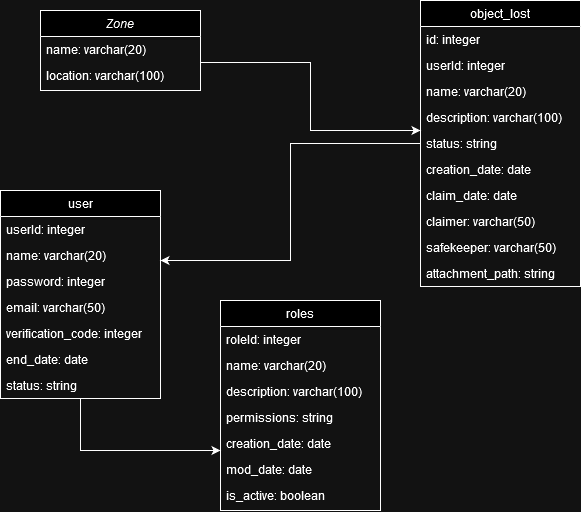

The diagram above was exported from draw.io. Its source (the exported page's mxGraphModel, read from the mxfile embedded in the PNG):
<mxGraphModel dx="1034" dy="414" grid="1" gridSize="10" guides="1" tooltips="1" connect="1" arrows="1" fold="1" page="1" pageScale="1" pageWidth="827" pageHeight="1169" math="0" shadow="0">
  <root>
    <mxCell id="WIyWlLk6GJQsqaUBKTNV-0" />
    <mxCell id="WIyWlLk6GJQsqaUBKTNV-1" parent="WIyWlLk6GJQsqaUBKTNV-0" />
    <mxCell id="m8-lYOiBzXU1sZ6vuf4d-19" style="edgeStyle=orthogonalEdgeStyle;rounded=0;orthogonalLoop=1;jettySize=auto;html=1;" parent="WIyWlLk6GJQsqaUBKTNV-1" source="zkfFHV4jXpPFQw0GAbJ--0" target="zkfFHV4jXpPFQw0GAbJ--17" edge="1">
      <mxGeometry relative="1" as="geometry">
        <Array as="points">
          <mxPoint x="460" y="82" />
          <mxPoint x="460" y="150" />
        </Array>
      </mxGeometry>
    </mxCell>
    <mxCell id="zkfFHV4jXpPFQw0GAbJ--0" value="Zone" style="swimlane;fontStyle=2;align=center;verticalAlign=top;childLayout=stackLayout;horizontal=1;startSize=26;horizontalStack=0;resizeParent=1;resizeLast=0;collapsible=1;marginBottom=0;rounded=0;shadow=0;strokeWidth=1;" parent="WIyWlLk6GJQsqaUBKTNV-1" vertex="1">
      <mxGeometry x="190" y="30" width="160" height="80" as="geometry">
        <mxRectangle x="230" y="140" width="160" height="26" as="alternateBounds" />
      </mxGeometry>
    </mxCell>
    <mxCell id="zkfFHV4jXpPFQw0GAbJ--2" value="name: varchar(20)" style="text;align=left;verticalAlign=top;spacingLeft=4;spacingRight=4;overflow=hidden;rotatable=0;points=[[0,0.5],[1,0.5]];portConstraint=eastwest;rounded=0;shadow=0;html=0;" parent="zkfFHV4jXpPFQw0GAbJ--0" vertex="1">
      <mxGeometry y="26" width="160" height="26" as="geometry" />
    </mxCell>
    <mxCell id="zkfFHV4jXpPFQw0GAbJ--3" value="location: varchar(100)" style="text;align=left;verticalAlign=top;spacingLeft=4;spacingRight=4;overflow=hidden;rotatable=0;points=[[0,0.5],[1,0.5]];portConstraint=eastwest;rounded=0;shadow=0;html=0;" parent="zkfFHV4jXpPFQw0GAbJ--0" vertex="1">
      <mxGeometry y="52" width="160" height="26" as="geometry" />
    </mxCell>
    <mxCell id="m8-lYOiBzXU1sZ6vuf4d-22" style="edgeStyle=orthogonalEdgeStyle;rounded=0;orthogonalLoop=1;jettySize=auto;html=1;" parent="WIyWlLk6GJQsqaUBKTNV-1" source="zkfFHV4jXpPFQw0GAbJ--6" target="m8-lYOiBzXU1sZ6vuf4d-3" edge="1">
      <mxGeometry relative="1" as="geometry">
        <Array as="points">
          <mxPoint x="230" y="470" />
        </Array>
      </mxGeometry>
    </mxCell>
    <mxCell id="zkfFHV4jXpPFQw0GAbJ--6" value="user" style="swimlane;fontStyle=0;align=center;verticalAlign=top;childLayout=stackLayout;horizontal=1;startSize=26;horizontalStack=0;resizeParent=1;resizeLast=0;collapsible=1;marginBottom=0;rounded=0;shadow=0;strokeWidth=1;" parent="WIyWlLk6GJQsqaUBKTNV-1" vertex="1">
      <mxGeometry x="150" y="210" width="160" height="208" as="geometry">
        <mxRectangle x="130" y="380" width="160" height="26" as="alternateBounds" />
      </mxGeometry>
    </mxCell>
    <mxCell id="zkfFHV4jXpPFQw0GAbJ--7" value="userId: integer" style="text;align=left;verticalAlign=top;spacingLeft=4;spacingRight=4;overflow=hidden;rotatable=0;points=[[0,0.5],[1,0.5]];portConstraint=eastwest;" parent="zkfFHV4jXpPFQw0GAbJ--6" vertex="1">
      <mxGeometry y="26" width="160" height="26" as="geometry" />
    </mxCell>
    <mxCell id="zkfFHV4jXpPFQw0GAbJ--8" value="name: varchar(20)" style="text;align=left;verticalAlign=top;spacingLeft=4;spacingRight=4;overflow=hidden;rotatable=0;points=[[0,0.5],[1,0.5]];portConstraint=eastwest;rounded=0;shadow=0;html=0;" parent="zkfFHV4jXpPFQw0GAbJ--6" vertex="1">
      <mxGeometry y="52" width="160" height="26" as="geometry" />
    </mxCell>
    <mxCell id="m8-lYOiBzXU1sZ6vuf4d-17" value="password: integer" style="text;align=left;verticalAlign=top;spacingLeft=4;spacingRight=4;overflow=hidden;rotatable=0;points=[[0,0.5],[1,0.5]];portConstraint=eastwest;" parent="zkfFHV4jXpPFQw0GAbJ--6" vertex="1">
      <mxGeometry y="78" width="160" height="26" as="geometry" />
    </mxCell>
    <mxCell id="m8-lYOiBzXU1sZ6vuf4d-15" value="email: varchar(50)" style="text;align=left;verticalAlign=top;spacingLeft=4;spacingRight=4;overflow=hidden;rotatable=0;points=[[0,0.5],[1,0.5]];portConstraint=eastwest;" parent="zkfFHV4jXpPFQw0GAbJ--6" vertex="1">
      <mxGeometry y="104" width="160" height="26" as="geometry" />
    </mxCell>
    <mxCell id="zkfFHV4jXpPFQw0GAbJ--11" value="verification_code: integer" style="text;align=left;verticalAlign=top;spacingLeft=4;spacingRight=4;overflow=hidden;rotatable=0;points=[[0,0.5],[1,0.5]];portConstraint=eastwest;" parent="zkfFHV4jXpPFQw0GAbJ--6" vertex="1">
      <mxGeometry y="130" width="160" height="26" as="geometry" />
    </mxCell>
    <mxCell id="m8-lYOiBzXU1sZ6vuf4d-16" value="end_date: date" style="text;align=left;verticalAlign=top;spacingLeft=4;spacingRight=4;overflow=hidden;rotatable=0;points=[[0,0.5],[1,0.5]];portConstraint=eastwest;" parent="zkfFHV4jXpPFQw0GAbJ--6" vertex="1">
      <mxGeometry y="156" width="160" height="26" as="geometry" />
    </mxCell>
    <mxCell id="m8-lYOiBzXU1sZ6vuf4d-18" value="status: string" style="text;align=left;verticalAlign=top;spacingLeft=4;spacingRight=4;overflow=hidden;rotatable=0;points=[[0,0.5],[1,0.5]];portConstraint=eastwest;" parent="zkfFHV4jXpPFQw0GAbJ--6" vertex="1">
      <mxGeometry y="182" width="160" height="26" as="geometry" />
    </mxCell>
    <mxCell id="m8-lYOiBzXU1sZ6vuf4d-20" style="edgeStyle=orthogonalEdgeStyle;rounded=0;orthogonalLoop=1;jettySize=auto;html=1;" parent="WIyWlLk6GJQsqaUBKTNV-1" source="zkfFHV4jXpPFQw0GAbJ--17" target="zkfFHV4jXpPFQw0GAbJ--6" edge="1">
      <mxGeometry relative="1" as="geometry">
        <Array as="points">
          <mxPoint x="440" y="163" />
          <mxPoint x="440" y="280" />
        </Array>
      </mxGeometry>
    </mxCell>
    <mxCell id="zkfFHV4jXpPFQw0GAbJ--17" value="object_lost" style="swimlane;fontStyle=0;align=center;verticalAlign=top;childLayout=stackLayout;horizontal=1;startSize=26;horizontalStack=0;resizeParent=1;resizeLast=0;collapsible=1;marginBottom=0;rounded=0;shadow=0;strokeWidth=1;" parent="WIyWlLk6GJQsqaUBKTNV-1" vertex="1">
      <mxGeometry x="570" y="20" width="160" height="286" as="geometry">
        <mxRectangle x="550" y="140" width="160" height="26" as="alternateBounds" />
      </mxGeometry>
    </mxCell>
    <mxCell id="zkfFHV4jXpPFQw0GAbJ--18" value="id: integer" style="text;align=left;verticalAlign=top;spacingLeft=4;spacingRight=4;overflow=hidden;rotatable=0;points=[[0,0.5],[1,0.5]];portConstraint=eastwest;" parent="zkfFHV4jXpPFQw0GAbJ--17" vertex="1">
      <mxGeometry y="26" width="160" height="26" as="geometry" />
    </mxCell>
    <mxCell id="zkfFHV4jXpPFQw0GAbJ--19" value="userId: integer" style="text;align=left;verticalAlign=top;spacingLeft=4;spacingRight=4;overflow=hidden;rotatable=0;points=[[0,0.5],[1,0.5]];portConstraint=eastwest;rounded=0;shadow=0;html=0;" parent="zkfFHV4jXpPFQw0GAbJ--17" vertex="1">
      <mxGeometry y="52" width="160" height="26" as="geometry" />
    </mxCell>
    <mxCell id="zkfFHV4jXpPFQw0GAbJ--20" value="name: varchar(20)" style="text;align=left;verticalAlign=top;spacingLeft=4;spacingRight=4;overflow=hidden;rotatable=0;points=[[0,0.5],[1,0.5]];portConstraint=eastwest;rounded=0;shadow=0;html=0;" parent="zkfFHV4jXpPFQw0GAbJ--17" vertex="1">
      <mxGeometry y="78" width="160" height="26" as="geometry" />
    </mxCell>
    <mxCell id="zkfFHV4jXpPFQw0GAbJ--21" value="description: varchar(100)" style="text;align=left;verticalAlign=top;spacingLeft=4;spacingRight=4;overflow=hidden;rotatable=0;points=[[0,0.5],[1,0.5]];portConstraint=eastwest;rounded=0;shadow=0;html=0;" parent="zkfFHV4jXpPFQw0GAbJ--17" vertex="1">
      <mxGeometry y="104" width="160" height="26" as="geometry" />
    </mxCell>
    <mxCell id="zkfFHV4jXpPFQw0GAbJ--22" value="status: string" style="text;align=left;verticalAlign=top;spacingLeft=4;spacingRight=4;overflow=hidden;rotatable=0;points=[[0,0.5],[1,0.5]];portConstraint=eastwest;rounded=0;shadow=0;html=0;" parent="zkfFHV4jXpPFQw0GAbJ--17" vertex="1">
      <mxGeometry y="130" width="160" height="26" as="geometry" />
    </mxCell>
    <mxCell id="zkfFHV4jXpPFQw0GAbJ--24" value="creation_date: date" style="text;align=left;verticalAlign=top;spacingLeft=4;spacingRight=4;overflow=hidden;rotatable=0;points=[[0,0.5],[1,0.5]];portConstraint=eastwest;" parent="zkfFHV4jXpPFQw0GAbJ--17" vertex="1">
      <mxGeometry y="156" width="160" height="26" as="geometry" />
    </mxCell>
    <mxCell id="zkfFHV4jXpPFQw0GAbJ--25" value="claim_date: date" style="text;align=left;verticalAlign=top;spacingLeft=4;spacingRight=4;overflow=hidden;rotatable=0;points=[[0,0.5],[1,0.5]];portConstraint=eastwest;" parent="zkfFHV4jXpPFQw0GAbJ--17" vertex="1">
      <mxGeometry y="182" width="160" height="26" as="geometry" />
    </mxCell>
    <mxCell id="m8-lYOiBzXU1sZ6vuf4d-1" value="claimer: varchar(50)" style="text;align=left;verticalAlign=top;spacingLeft=4;spacingRight=4;overflow=hidden;rotatable=0;points=[[0,0.5],[1,0.5]];portConstraint=eastwest;" parent="zkfFHV4jXpPFQw0GAbJ--17" vertex="1">
      <mxGeometry y="208" width="160" height="26" as="geometry" />
    </mxCell>
    <mxCell id="m8-lYOiBzXU1sZ6vuf4d-2" value="safekeeper: varchar(50)" style="text;align=left;verticalAlign=top;spacingLeft=4;spacingRight=4;overflow=hidden;rotatable=0;points=[[0,0.5],[1,0.5]];portConstraint=eastwest;" parent="zkfFHV4jXpPFQw0GAbJ--17" vertex="1">
      <mxGeometry y="234" width="160" height="26" as="geometry" />
    </mxCell>
    <mxCell id="m8-lYOiBzXU1sZ6vuf4d-0" value="attachment_path: string" style="text;align=left;verticalAlign=top;spacingLeft=4;spacingRight=4;overflow=hidden;rotatable=0;points=[[0,0.5],[1,0.5]];portConstraint=eastwest;" parent="zkfFHV4jXpPFQw0GAbJ--17" vertex="1">
      <mxGeometry y="260" width="160" height="26" as="geometry" />
    </mxCell>
    <mxCell id="m8-lYOiBzXU1sZ6vuf4d-3" value="roles" style="swimlane;fontStyle=0;align=center;verticalAlign=top;childLayout=stackLayout;horizontal=1;startSize=26;horizontalStack=0;resizeParent=1;resizeLast=0;collapsible=1;marginBottom=0;rounded=0;shadow=0;strokeWidth=1;" parent="WIyWlLk6GJQsqaUBKTNV-1" vertex="1">
      <mxGeometry x="370" y="320" width="160" height="210" as="geometry">
        <mxRectangle x="550" y="140" width="160" height="26" as="alternateBounds" />
      </mxGeometry>
    </mxCell>
    <mxCell id="m8-lYOiBzXU1sZ6vuf4d-4" value="roleId: integer" style="text;align=left;verticalAlign=top;spacingLeft=4;spacingRight=4;overflow=hidden;rotatable=0;points=[[0,0.5],[1,0.5]];portConstraint=eastwest;" parent="m8-lYOiBzXU1sZ6vuf4d-3" vertex="1">
      <mxGeometry y="26" width="160" height="26" as="geometry" />
    </mxCell>
    <mxCell id="m8-lYOiBzXU1sZ6vuf4d-5" value="name: varchar(20)" style="text;align=left;verticalAlign=top;spacingLeft=4;spacingRight=4;overflow=hidden;rotatable=0;points=[[0,0.5],[1,0.5]];portConstraint=eastwest;rounded=0;shadow=0;html=0;" parent="m8-lYOiBzXU1sZ6vuf4d-3" vertex="1">
      <mxGeometry y="52" width="160" height="26" as="geometry" />
    </mxCell>
    <mxCell id="m8-lYOiBzXU1sZ6vuf4d-7" value="description: varchar(100)" style="text;align=left;verticalAlign=top;spacingLeft=4;spacingRight=4;overflow=hidden;rotatable=0;points=[[0,0.5],[1,0.5]];portConstraint=eastwest;rounded=0;shadow=0;html=0;" parent="m8-lYOiBzXU1sZ6vuf4d-3" vertex="1">
      <mxGeometry y="78" width="160" height="26" as="geometry" />
    </mxCell>
    <mxCell id="m8-lYOiBzXU1sZ6vuf4d-8" value="permissions: string" style="text;align=left;verticalAlign=top;spacingLeft=4;spacingRight=4;overflow=hidden;rotatable=0;points=[[0,0.5],[1,0.5]];portConstraint=eastwest;rounded=0;shadow=0;html=0;" parent="m8-lYOiBzXU1sZ6vuf4d-3" vertex="1">
      <mxGeometry y="104" width="160" height="26" as="geometry" />
    </mxCell>
    <mxCell id="m8-lYOiBzXU1sZ6vuf4d-9" value="creation_date: date" style="text;align=left;verticalAlign=top;spacingLeft=4;spacingRight=4;overflow=hidden;rotatable=0;points=[[0,0.5],[1,0.5]];portConstraint=eastwest;" parent="m8-lYOiBzXU1sZ6vuf4d-3" vertex="1">
      <mxGeometry y="130" width="160" height="26" as="geometry" />
    </mxCell>
    <mxCell id="m8-lYOiBzXU1sZ6vuf4d-10" value="mod_date: date" style="text;align=left;verticalAlign=top;spacingLeft=4;spacingRight=4;overflow=hidden;rotatable=0;points=[[0,0.5],[1,0.5]];portConstraint=eastwest;" parent="m8-lYOiBzXU1sZ6vuf4d-3" vertex="1">
      <mxGeometry y="156" width="160" height="26" as="geometry" />
    </mxCell>
    <mxCell id="m8-lYOiBzXU1sZ6vuf4d-11" value="is_active: boolean" style="text;align=left;verticalAlign=top;spacingLeft=4;spacingRight=4;overflow=hidden;rotatable=0;points=[[0,0.5],[1,0.5]];portConstraint=eastwest;" parent="m8-lYOiBzXU1sZ6vuf4d-3" vertex="1">
      <mxGeometry y="182" width="160" height="26" as="geometry" />
    </mxCell>
  </root>
</mxGraphModel>